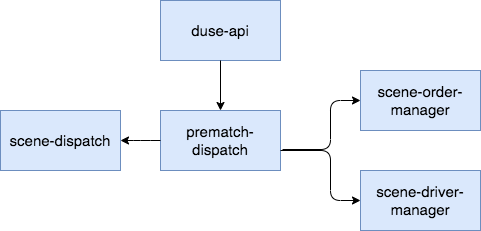

The diagram above was exported from draw.io. Its source (the exported page's mxGraphModel, read from the mxfile embedded in the PNG):
<mxGraphModel dx="946" dy="614" grid="1" gridSize="10" guides="1" tooltips="1" connect="1" arrows="1" fold="1" page="1" pageScale="1" pageWidth="827" pageHeight="1169" math="0" shadow="0">
  <root>
    <mxCell id="0" />
    <mxCell id="1" parent="0" />
    <mxCell id="SwqbzW9GaIn4G6Uymgm0-223" value="&lt;font style=&quot;font-size: 15px&quot;&gt;prematch-dispatch&lt;/font&gt;" style="rounded=0;whiteSpace=wrap;html=1;strokeColor=#6c8ebf;strokeWidth=1;fillColor=#dae8fc;" vertex="1" parent="1">
      <mxGeometry x="160" y="140" width="120" height="60" as="geometry" />
    </mxCell>
    <mxCell id="SwqbzW9GaIn4G6Uymgm0-224" value="&lt;font style=&quot;font-size: 15px&quot;&gt;scene-order-manager&lt;/font&gt;" style="rounded=0;whiteSpace=wrap;html=1;strokeColor=#6c8ebf;strokeWidth=1;fillColor=#dae8fc;" vertex="1" parent="1">
      <mxGeometry x="360" y="100" width="120" height="60" as="geometry" />
    </mxCell>
    <mxCell id="SwqbzW9GaIn4G6Uymgm0-225" value="&lt;font style=&quot;font-size: 15px&quot;&gt;scene-driver-manager&lt;/font&gt;" style="rounded=0;whiteSpace=wrap;html=1;strokeColor=#6c8ebf;strokeWidth=1;fillColor=#dae8fc;" vertex="1" parent="1">
      <mxGeometry x="360" y="200" width="120" height="60" as="geometry" />
    </mxCell>
    <mxCell id="SwqbzW9GaIn4G6Uymgm0-227" value="&lt;font style=&quot;font-size: 15px&quot;&gt;scene-dispatch&lt;/font&gt;" style="rounded=0;whiteSpace=wrap;html=1;strokeColor=#6c8ebf;strokeWidth=1;fillColor=#dae8fc;" vertex="1" parent="1">
      <mxGeometry y="140" width="120" height="60" as="geometry" />
    </mxCell>
    <mxCell id="SwqbzW9GaIn4G6Uymgm0-232" value="" style="edgeStyle=elbowEdgeStyle;elbow=horizontal;endArrow=classic;html=1;exitX=1.017;exitY=0.65;exitDx=0;exitDy=0;exitPerimeter=0;entryX=0;entryY=0.5;entryDx=0;entryDy=0;" edge="1" parent="1" source="SwqbzW9GaIn4G6Uymgm0-223" target="SwqbzW9GaIn4G6Uymgm0-224">
      <mxGeometry width="50" height="50" relative="1" as="geometry">
        <mxPoint x="320" y="220" as="sourcePoint" />
        <mxPoint x="370" y="170" as="targetPoint" />
        <Array as="points">
          <mxPoint x="330" y="170" />
          <mxPoint x="310" y="170" />
        </Array>
      </mxGeometry>
    </mxCell>
    <mxCell id="SwqbzW9GaIn4G6Uymgm0-233" value="" style="edgeStyle=elbowEdgeStyle;elbow=horizontal;endArrow=classic;html=1;entryX=0;entryY=0.5;entryDx=0;entryDy=0;" edge="1" parent="1" target="SwqbzW9GaIn4G6Uymgm0-225">
      <mxGeometry width="50" height="50" relative="1" as="geometry">
        <mxPoint x="280" y="180" as="sourcePoint" />
        <mxPoint x="370" y="130" as="targetPoint" />
        <Array as="points">
          <mxPoint x="330" y="210" />
        </Array>
      </mxGeometry>
    </mxCell>
    <mxCell id="SwqbzW9GaIn4G6Uymgm0-235" value="" style="edgeStyle=elbowEdgeStyle;elbow=horizontal;endArrow=classic;html=1;entryX=1;entryY=0.5;entryDx=0;entryDy=0;exitX=0;exitY=0.5;exitDx=0;exitDy=0;" edge="1" parent="1" source="SwqbzW9GaIn4G6Uymgm0-223" target="SwqbzW9GaIn4G6Uymgm0-227">
      <mxGeometry width="50" height="50" relative="1" as="geometry">
        <mxPoint x="310" y="200" as="sourcePoint" />
        <mxPoint x="380" y="140" as="targetPoint" />
      </mxGeometry>
    </mxCell>
    <mxCell id="SwqbzW9GaIn4G6Uymgm0-244" value="&lt;font style=&quot;font-size: 15px&quot;&gt;duse-api&lt;/font&gt;" style="rounded=0;whiteSpace=wrap;html=1;strokeColor=#6c8ebf;strokeWidth=1;fillColor=#dae8fc;" vertex="1" parent="1">
      <mxGeometry x="160" y="30" width="120" height="60" as="geometry" />
    </mxCell>
    <mxCell id="SwqbzW9GaIn4G6Uymgm0-246" value="" style="endArrow=classic;html=1;entryX=0.5;entryY=0;entryDx=0;entryDy=0;" edge="1" parent="1" source="SwqbzW9GaIn4G6Uymgm0-244" target="SwqbzW9GaIn4G6Uymgm0-223">
      <mxGeometry width="50" height="50" relative="1" as="geometry">
        <mxPoint x="200" y="110" as="sourcePoint" />
        <mxPoint x="250" y="60" as="targetPoint" />
      </mxGeometry>
    </mxCell>
  </root>
</mxGraphModel>